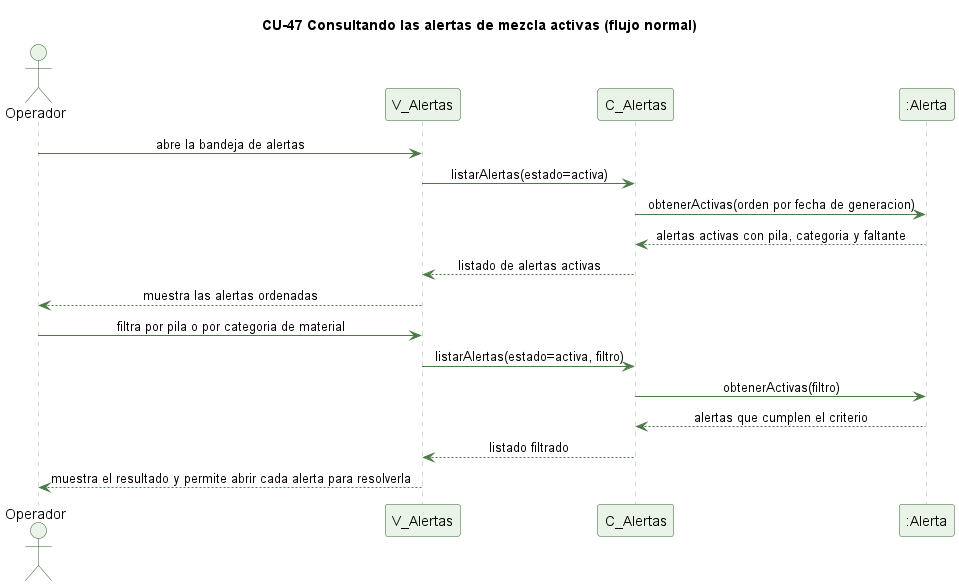

The diagram above was rendered by PlantUML. Its source (embedded in the PNG):
@startuml cu47-consultar-alertas-normal
' CU-47 Consultando las alertas de mezcla activas - flujo normal
skinparam backgroundColor #FFFFFF
skinparam shadowing false
skinparam defaultFontName Helvetica
skinparam sequenceMessageAlign center
skinparam ParticipantBackgroundColor #EAF3E7
skinparam ParticipantBorderColor #2E5E2A
skinparam ActorBackgroundColor #EAF3E7
skinparam ActorBorderColor #2E5E2A
skinparam sequenceLifeLineBorderColor #9CC49A
skinparam ArrowColor #4B7A46

title CU-47 Consultando las alertas de mezcla activas (flujo normal)

actor Operador
participant "V_Alertas" as V
participant "C_Alertas" as C
participant ":Alerta" as A

Operador -> V : abre la bandeja de alertas
V -> C : listarAlertas(estado=activa)
C -> A : obtenerActivas(orden por fecha de generacion)
A --> C : alertas activas con pila, categoria y faltante
C --> V : listado de alertas activas
V --> Operador : muestra las alertas ordenadas
Operador -> V : filtra por pila o por categoria de material
V -> C : listarAlertas(estado=activa, filtro)
C -> A : obtenerActivas(filtro)
A --> C : alertas que cumplen el criterio
C --> V : listado filtrado
V --> Operador : muestra el resultado y permite abrir cada alerta para resolverla

@enduml